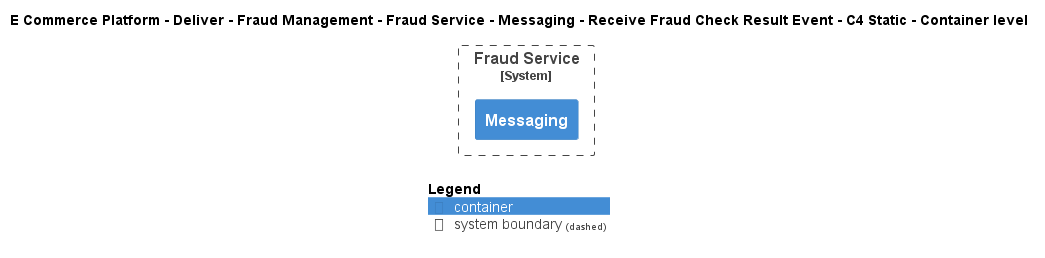

The diagram above was rendered by PlantUML. Its source (embedded in the PNG):
@startuml
!include ..\..\..\..\..\..\..\..\..\.c4s\C4_Container.puml

AddElementTag("c4interflow:lifecycle:new", $bgColor=green, $fontColor=#ffffff, $borderColor=green, $shadowing="False")
AddElementTag("c4interflow:lifecycle:changed", $bgColor=orange, $fontColor=#ffffff, $borderColor=orange, $shadowing="False")
AddElementTag("c4interflow:lifecycle:removed", $bgColor=red, $fontColor=#ffffff, $borderColor=red, $shadowing="False")

AddRelTag("c4interflow:lifecycle:new", $textColor=green, $lineColor=green)
AddRelTag("c4interflow:lifecycle:changed", $textColor=orange, $lineColor=orange)
AddRelTag("c4interflow:lifecycle:removed", $textColor=red, $lineColor=red)

SHOW_PERSON_PORTRAIT()
LAYOUT_TOP_DOWN()

skinparam linetype polyline

title E Commerce Platform - Deliver - Fraud Management - Fraud Service - Messaging - Receive Fraud Check Result Event - C4 Static - Container level


System_Boundary(ECommercePlatform.Deliver.FraudManagement.SoftwareSystems.FraudService, "Fraud Service") {
    Container(ECommercePlatform.Deliver.FraudManagement.SoftwareSystems.FraudService.Containers.Messaging, "Messaging", "", "")
}



SHOW_LEGEND()
@enduml